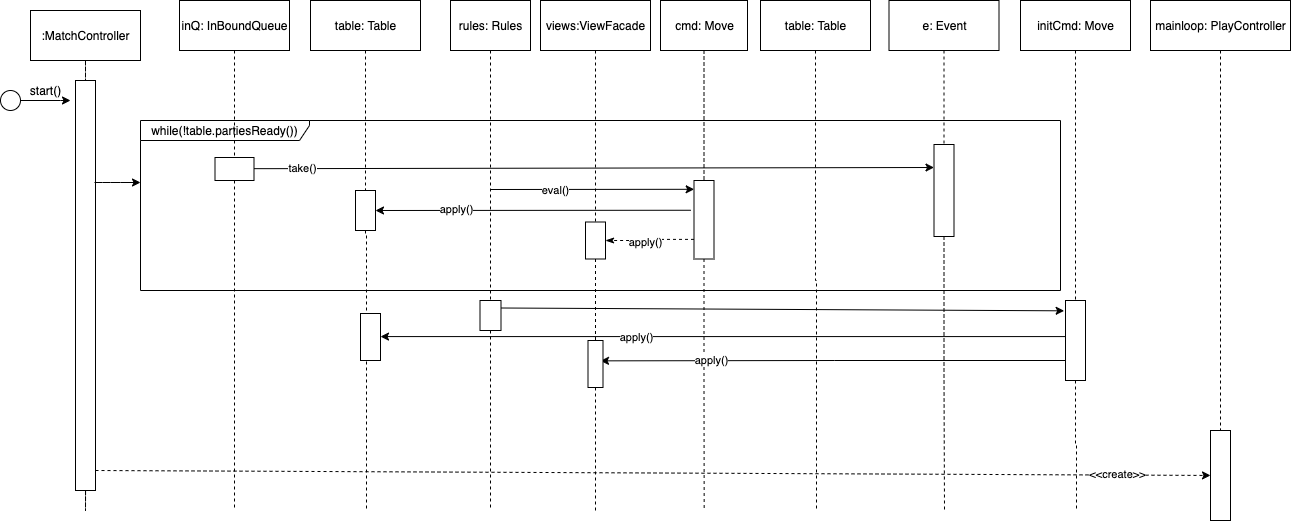

The diagram above was exported from draw.io. Its source (the exported page's mxGraphModel, read from the mxfile embedded in the PNG):
<mxGraphModel dx="2065" dy="621" grid="1" gridSize="10" guides="1" tooltips="1" connect="1" arrows="1" fold="1" page="1" pageScale="1" pageWidth="583" pageHeight="413" math="0" shadow="0">
  <root>
    <mxCell id="0" />
    <mxCell id="1" parent="0" />
    <mxCell id="oaqEy7qlTNhYgy0s8coF-92" value="while(!table.partiesReady())" style="shape=umlFrame;whiteSpace=wrap;html=1;width=169;height=20;" vertex="1" parent="1">
      <mxGeometry x="-440" y="170" width="920" height="170" as="geometry" />
    </mxCell>
    <mxCell id="oaqEy7qlTNhYgy0s8coF-68" value=":MatchController" style="html=1;" vertex="1" parent="1">
      <mxGeometry x="-550" y="60" width="110" height="50" as="geometry" />
    </mxCell>
    <mxCell id="oaqEy7qlTNhYgy0s8coF-77" style="edgeStyle=orthogonalEdgeStyle;rounded=0;orthogonalLoop=1;jettySize=auto;html=1;dashed=1;endArrow=none;endFill=0;" edge="1" parent="1" source="oaqEy7qlTNhYgy0s8coF-113">
      <mxGeometry relative="1" as="geometry">
        <mxPoint x="-214" y="560" as="targetPoint" />
        <Array as="points">
          <mxPoint x="-215" y="285" />
          <mxPoint x="-214" y="285" />
        </Array>
      </mxGeometry>
    </mxCell>
    <mxCell id="oaqEy7qlTNhYgy0s8coF-69" value="table: Table" style="html=1;" vertex="1" parent="1">
      <mxGeometry x="-270" y="50" width="110" height="50" as="geometry" />
    </mxCell>
    <mxCell id="oaqEy7qlTNhYgy0s8coF-78" style="edgeStyle=orthogonalEdgeStyle;rounded=0;orthogonalLoop=1;jettySize=auto;html=1;dashed=1;endArrow=none;endFill=0;" edge="1" parent="1" source="oaqEy7qlTNhYgy0s8coF-122">
      <mxGeometry relative="1" as="geometry">
        <mxPoint x="-90" y="560" as="targetPoint" />
        <Array as="points">
          <mxPoint x="-90" y="490" />
        </Array>
      </mxGeometry>
    </mxCell>
    <mxCell id="oaqEy7qlTNhYgy0s8coF-70" value="rules: Rules" style="html=1;" vertex="1" parent="1">
      <mxGeometry x="-130" y="50" width="80" height="50" as="geometry" />
    </mxCell>
    <mxCell id="oaqEy7qlTNhYgy0s8coF-79" style="edgeStyle=orthogonalEdgeStyle;rounded=0;orthogonalLoop=1;jettySize=auto;html=1;dashed=1;endArrow=none;endFill=0;" edge="1" parent="1" source="oaqEy7qlTNhYgy0s8coF-71">
      <mxGeometry relative="1" as="geometry">
        <mxPoint x="236" y="560" as="targetPoint" />
      </mxGeometry>
    </mxCell>
    <mxCell id="oaqEy7qlTNhYgy0s8coF-71" value="table: Table" style="html=1;" vertex="1" parent="1">
      <mxGeometry x="180" y="50" width="110" height="50" as="geometry" />
    </mxCell>
    <mxCell id="oaqEy7qlTNhYgy0s8coF-80" style="edgeStyle=orthogonalEdgeStyle;rounded=0;orthogonalLoop=1;jettySize=auto;html=1;dashed=1;endArrow=none;endFill=0;" edge="1" parent="1" source="oaqEy7qlTNhYgy0s8coF-93">
      <mxGeometry relative="1" as="geometry">
        <mxPoint x="-346" y="560" as="targetPoint" />
        <Array as="points">
          <mxPoint x="-346" y="410" />
        </Array>
      </mxGeometry>
    </mxCell>
    <mxCell id="oaqEy7qlTNhYgy0s8coF-72" value="inQ: InBoundQueue" style="html=1;" vertex="1" parent="1">
      <mxGeometry x="-401" y="50" width="110" height="50" as="geometry" />
    </mxCell>
    <mxCell id="oaqEy7qlTNhYgy0s8coF-81" style="edgeStyle=orthogonalEdgeStyle;rounded=0;orthogonalLoop=1;jettySize=auto;html=1;dashed=1;endArrow=none;endFill=0;" edge="1" parent="1" source="oaqEy7qlTNhYgy0s8coF-125">
      <mxGeometry relative="1" as="geometry">
        <mxPoint x="496" y="560" as="targetPoint" />
        <Array as="points">
          <mxPoint x="495" y="495" />
          <mxPoint x="496" y="495" />
        </Array>
      </mxGeometry>
    </mxCell>
    <mxCell id="oaqEy7qlTNhYgy0s8coF-73" value="initCmd: Move" style="html=1;" vertex="1" parent="1">
      <mxGeometry x="440" y="50" width="110" height="50" as="geometry" />
    </mxCell>
    <mxCell id="oaqEy7qlTNhYgy0s8coF-74" value="cmd: Move" style="html=1;" vertex="1" parent="1">
      <mxGeometry x="80" y="50" width="87" height="50" as="geometry" />
    </mxCell>
    <mxCell id="oaqEy7qlTNhYgy0s8coF-87" style="edgeStyle=orthogonalEdgeStyle;rounded=0;orthogonalLoop=1;jettySize=auto;html=1;endArrow=classic;endFill=1;startArrow=none;startFill=0;" edge="1" parent="1" source="oaqEy7qlTNhYgy0s8coF-82">
      <mxGeometry relative="1" as="geometry">
        <mxPoint x="-510" y="150" as="targetPoint" />
        <Array as="points">
          <mxPoint x="-520" y="150" />
        </Array>
      </mxGeometry>
    </mxCell>
    <mxCell id="oaqEy7qlTNhYgy0s8coF-82" value="" style="ellipse;whiteSpace=wrap;html=1;aspect=fixed;" vertex="1" parent="1">
      <mxGeometry x="-580" y="140" width="20" height="20" as="geometry" />
    </mxCell>
    <mxCell id="oaqEy7qlTNhYgy0s8coF-98" style="edgeStyle=orthogonalEdgeStyle;rounded=0;orthogonalLoop=1;jettySize=auto;html=1;exitX=0.5;exitY=1;exitDx=0;exitDy=0;startArrow=none;startFill=0;endArrow=none;endFill=0;dashed=1;" edge="1" parent="1" source="oaqEy7qlTNhYgy0s8coF-84">
      <mxGeometry relative="1" as="geometry">
        <mxPoint x="-494.655172413793" y="470" as="targetPoint" />
      </mxGeometry>
    </mxCell>
    <mxCell id="oaqEy7qlTNhYgy0s8coF-137" style="edgeStyle=orthogonalEdgeStyle;rounded=0;orthogonalLoop=1;jettySize=auto;html=1;dashed=1;startArrow=none;startFill=0;endArrow=none;endFill=0;" edge="1" parent="1" source="oaqEy7qlTNhYgy0s8coF-84">
      <mxGeometry relative="1" as="geometry">
        <mxPoint x="-495" y="560" as="targetPoint" />
      </mxGeometry>
    </mxCell>
    <mxCell id="oaqEy7qlTNhYgy0s8coF-84" value="" style="rounded=0;whiteSpace=wrap;html=1;" vertex="1" parent="1">
      <mxGeometry x="-505" y="130" width="20" height="410" as="geometry" />
    </mxCell>
    <mxCell id="oaqEy7qlTNhYgy0s8coF-86" style="edgeStyle=orthogonalEdgeStyle;rounded=0;orthogonalLoop=1;jettySize=auto;html=1;dashed=1;endArrow=none;endFill=0;" edge="1" parent="1" source="oaqEy7qlTNhYgy0s8coF-68" target="oaqEy7qlTNhYgy0s8coF-84">
      <mxGeometry relative="1" as="geometry">
        <mxPoint x="-495" y="470" as="targetPoint" />
        <mxPoint x="-495" y="110" as="sourcePoint" />
      </mxGeometry>
    </mxCell>
    <mxCell id="oaqEy7qlTNhYgy0s8coF-88" value="start()" style="text;html=1;align=center;verticalAlign=middle;resizable=0;points=[];autosize=1;" vertex="1" parent="1">
      <mxGeometry x="-560" y="130" width="50" height="20" as="geometry" />
    </mxCell>
    <mxCell id="oaqEy7qlTNhYgy0s8coF-91" value="e: Event" style="html=1;" vertex="1" parent="1">
      <mxGeometry x="308.5" y="50" width="110" height="50" as="geometry" />
    </mxCell>
    <mxCell id="oaqEy7qlTNhYgy0s8coF-93" value="" style="rounded=0;whiteSpace=wrap;html=1;" vertex="1" parent="1">
      <mxGeometry x="-365.5" y="207" width="39" height="23" as="geometry" />
    </mxCell>
    <mxCell id="oaqEy7qlTNhYgy0s8coF-94" style="edgeStyle=orthogonalEdgeStyle;rounded=0;orthogonalLoop=1;jettySize=auto;html=1;dashed=1;endArrow=none;endFill=0;" edge="1" parent="1" source="oaqEy7qlTNhYgy0s8coF-72" target="oaqEy7qlTNhYgy0s8coF-93">
      <mxGeometry relative="1" as="geometry">
        <mxPoint x="-345.4999999999998" y="475.5" as="targetPoint" />
        <mxPoint x="-345.98275862068976" y="105.5" as="sourcePoint" />
      </mxGeometry>
    </mxCell>
    <mxCell id="oaqEy7qlTNhYgy0s8coF-97" value="" style="endArrow=classic;html=1;" edge="1" parent="1">
      <mxGeometry width="50" height="50" relative="1" as="geometry">
        <mxPoint x="-486" y="232" as="sourcePoint" />
        <mxPoint x="-440" y="232" as="targetPoint" />
        <Array as="points">
          <mxPoint x="-470" y="232" />
        </Array>
      </mxGeometry>
    </mxCell>
    <mxCell id="oaqEy7qlTNhYgy0s8coF-99" value="" style="endArrow=classic;html=1;entryX=0.75;entryY=0;entryDx=0;entryDy=0;" edge="1" parent="1" target="oaqEy7qlTNhYgy0s8coF-103">
      <mxGeometry width="50" height="50" relative="1" as="geometry">
        <mxPoint x="-326.5" y="218.16" as="sourcePoint" />
        <mxPoint x="260" y="218" as="targetPoint" />
        <Array as="points">
          <mxPoint x="-310.5" y="218.16" />
        </Array>
      </mxGeometry>
    </mxCell>
    <mxCell id="oaqEy7qlTNhYgy0s8coF-100" value="take()" style="edgeLabel;html=1;align=center;verticalAlign=middle;resizable=0;points=[];" vertex="1" connectable="0" parent="oaqEy7qlTNhYgy0s8coF-99">
      <mxGeometry x="-0.8578" y="1" relative="1" as="geometry">
        <mxPoint as="offset" />
      </mxGeometry>
    </mxCell>
    <mxCell id="oaqEy7qlTNhYgy0s8coF-119" style="edgeStyle=orthogonalEdgeStyle;rounded=0;orthogonalLoop=1;jettySize=auto;html=1;dashed=1;startArrow=none;startFill=0;endArrow=none;endFill=0;" edge="1" parent="1" source="oaqEy7qlTNhYgy0s8coF-103">
      <mxGeometry relative="1" as="geometry">
        <mxPoint x="364" y="560" as="targetPoint" />
      </mxGeometry>
    </mxCell>
    <mxCell id="oaqEy7qlTNhYgy0s8coF-103" value="" style="rounded=0;whiteSpace=wrap;html=1;rotation=-90;" vertex="1" parent="1">
      <mxGeometry x="317.5" y="230" width="92" height="20" as="geometry" />
    </mxCell>
    <mxCell id="oaqEy7qlTNhYgy0s8coF-104" style="edgeStyle=orthogonalEdgeStyle;rounded=0;orthogonalLoop=1;jettySize=auto;html=1;dashed=1;endArrow=none;endFill=0;" edge="1" parent="1" source="oaqEy7qlTNhYgy0s8coF-91">
      <mxGeometry relative="1" as="geometry">
        <mxPoint x="363.5" y="193.99999999999977" as="targetPoint" />
        <mxPoint x="363.50000000000045" y="100" as="sourcePoint" />
        <Array as="points" />
      </mxGeometry>
    </mxCell>
    <mxCell id="oaqEy7qlTNhYgy0s8coF-105" value="" style="endArrow=classic;html=1;entryX=0.008;entryY=0.112;entryDx=0;entryDy=0;entryPerimeter=0;" edge="1" parent="1" target="oaqEy7qlTNhYgy0s8coF-106">
      <mxGeometry width="50" height="50" relative="1" as="geometry">
        <mxPoint x="-90" y="239" as="sourcePoint" />
        <mxPoint y="240" as="targetPoint" />
      </mxGeometry>
    </mxCell>
    <mxCell id="oaqEy7qlTNhYgy0s8coF-107" value="eval()" style="edgeLabel;html=1;align=center;verticalAlign=middle;resizable=0;points=[];" vertex="1" connectable="0" parent="oaqEy7qlTNhYgy0s8coF-105">
      <mxGeometry x="-0.4505" y="4" relative="1" as="geometry">
        <mxPoint x="8.31" y="4.31" as="offset" />
      </mxGeometry>
    </mxCell>
    <mxCell id="oaqEy7qlTNhYgy0s8coF-108" value="" style="endArrow=classic;html=1;exitX=-0.158;exitY=0.379;exitDx=0;exitDy=0;exitPerimeter=0;entryX=1;entryY=0.5;entryDx=0;entryDy=0;" edge="1" parent="1" source="oaqEy7qlTNhYgy0s8coF-106" target="oaqEy7qlTNhYgy0s8coF-113">
      <mxGeometry width="50" height="50" relative="1" as="geometry">
        <mxPoint x="-10" y="260" as="sourcePoint" />
        <mxPoint x="-210" y="260" as="targetPoint" />
      </mxGeometry>
    </mxCell>
    <mxCell id="oaqEy7qlTNhYgy0s8coF-109" value="apply()" style="edgeLabel;html=1;align=center;verticalAlign=middle;resizable=0;points=[];" vertex="1" connectable="0" parent="oaqEy7qlTNhYgy0s8coF-108">
      <mxGeometry x="0.4902" y="-1" relative="1" as="geometry">
        <mxPoint as="offset" />
      </mxGeometry>
    </mxCell>
    <mxCell id="oaqEy7qlTNhYgy0s8coF-112" style="edgeStyle=orthogonalEdgeStyle;rounded=0;orthogonalLoop=1;jettySize=auto;html=1;exitX=0.5;exitY=1;exitDx=0;exitDy=0;dashed=1;startArrow=none;startFill=0;endArrow=none;endFill=0;" edge="1" parent="1" source="oaqEy7qlTNhYgy0s8coF-130">
      <mxGeometry relative="1" as="geometry">
        <mxPoint x="15" y="560" as="targetPoint" />
      </mxGeometry>
    </mxCell>
    <mxCell id="oaqEy7qlTNhYgy0s8coF-110" value="views:ViewFacade" style="html=1;" vertex="1" parent="1">
      <mxGeometry x="-40" y="50" width="110" height="50" as="geometry" />
    </mxCell>
    <mxCell id="oaqEy7qlTNhYgy0s8coF-117" style="edgeStyle=orthogonalEdgeStyle;rounded=0;orthogonalLoop=1;jettySize=auto;html=1;exitX=0;exitY=0.75;exitDx=0;exitDy=0;entryX=1;entryY=0.5;entryDx=0;entryDy=0;dashed=1;startArrow=none;startFill=0;endArrow=classicThin;endFill=1;" edge="1" parent="1" source="oaqEy7qlTNhYgy0s8coF-106" target="oaqEy7qlTNhYgy0s8coF-115">
      <mxGeometry relative="1" as="geometry" />
    </mxCell>
    <mxCell id="oaqEy7qlTNhYgy0s8coF-118" value="apply()" style="edgeLabel;html=1;align=center;verticalAlign=middle;resizable=0;points=[];" vertex="1" connectable="0" parent="oaqEy7qlTNhYgy0s8coF-117">
      <mxGeometry x="0.1262" y="1" relative="1" as="geometry">
        <mxPoint as="offset" />
      </mxGeometry>
    </mxCell>
    <mxCell id="oaqEy7qlTNhYgy0s8coF-136" style="edgeStyle=orthogonalEdgeStyle;rounded=0;orthogonalLoop=1;jettySize=auto;html=1;exitX=0.5;exitY=1;exitDx=0;exitDy=0;dashed=1;startArrow=none;startFill=0;endArrow=none;endFill=0;" edge="1" parent="1" source="oaqEy7qlTNhYgy0s8coF-106">
      <mxGeometry relative="1" as="geometry">
        <mxPoint x="123.66666666666674" y="560" as="targetPoint" />
      </mxGeometry>
    </mxCell>
    <mxCell id="oaqEy7qlTNhYgy0s8coF-106" value="" style="rounded=0;whiteSpace=wrap;html=1;" vertex="1" parent="1">
      <mxGeometry x="113.5" y="230" width="20" height="78.5" as="geometry" />
    </mxCell>
    <mxCell id="oaqEy7qlTNhYgy0s8coF-111" style="edgeStyle=orthogonalEdgeStyle;rounded=0;orthogonalLoop=1;jettySize=auto;html=1;exitX=0.5;exitY=1;exitDx=0;exitDy=0;dashed=1;startArrow=none;startFill=0;endArrow=none;endFill=0;" edge="1" parent="1" source="oaqEy7qlTNhYgy0s8coF-74" target="oaqEy7qlTNhYgy0s8coF-106">
      <mxGeometry relative="1" as="geometry">
        <mxPoint x="24.000000000000227" y="510" as="targetPoint" />
        <mxPoint x="113.49999999999977" y="100" as="sourcePoint" />
        <Array as="points">
          <mxPoint x="124" y="165" />
          <mxPoint x="124" y="270" />
        </Array>
      </mxGeometry>
    </mxCell>
    <mxCell id="oaqEy7qlTNhYgy0s8coF-113" value="" style="rounded=0;whiteSpace=wrap;html=1;" vertex="1" parent="1">
      <mxGeometry x="-225" y="240" width="20" height="40" as="geometry" />
    </mxCell>
    <mxCell id="oaqEy7qlTNhYgy0s8coF-114" style="edgeStyle=orthogonalEdgeStyle;rounded=0;orthogonalLoop=1;jettySize=auto;html=1;dashed=1;endArrow=none;endFill=0;" edge="1" parent="1" source="oaqEy7qlTNhYgy0s8coF-69" target="oaqEy7qlTNhYgy0s8coF-113">
      <mxGeometry relative="1" as="geometry">
        <mxPoint x="-214" y="470" as="targetPoint" />
        <mxPoint x="-215" y="100" as="sourcePoint" />
        <Array as="points" />
      </mxGeometry>
    </mxCell>
    <mxCell id="oaqEy7qlTNhYgy0s8coF-115" value="" style="rounded=0;whiteSpace=wrap;html=1;" vertex="1" parent="1">
      <mxGeometry x="5" y="271.5" width="20" height="37" as="geometry" />
    </mxCell>
    <mxCell id="oaqEy7qlTNhYgy0s8coF-116" style="edgeStyle=orthogonalEdgeStyle;rounded=0;orthogonalLoop=1;jettySize=auto;html=1;exitX=0.5;exitY=1;exitDx=0;exitDy=0;dashed=1;startArrow=none;startFill=0;endArrow=none;endFill=0;" edge="1" parent="1" source="oaqEy7qlTNhYgy0s8coF-110" target="oaqEy7qlTNhYgy0s8coF-115">
      <mxGeometry relative="1" as="geometry">
        <mxPoint x="15.333333333333485" y="510" as="targetPoint" />
        <mxPoint x="15" y="100" as="sourcePoint" />
      </mxGeometry>
    </mxCell>
    <mxCell id="oaqEy7qlTNhYgy0s8coF-122" value="" style="rounded=0;whiteSpace=wrap;html=1;" vertex="1" parent="1">
      <mxGeometry x="-100.5" y="350" width="21" height="30" as="geometry" />
    </mxCell>
    <mxCell id="oaqEy7qlTNhYgy0s8coF-123" style="edgeStyle=orthogonalEdgeStyle;rounded=0;orthogonalLoop=1;jettySize=auto;html=1;dashed=1;endArrow=none;endFill=0;" edge="1" parent="1" source="oaqEy7qlTNhYgy0s8coF-70" target="oaqEy7qlTNhYgy0s8coF-122">
      <mxGeometry relative="1" as="geometry">
        <mxPoint x="-83" y="490" as="targetPoint" />
        <mxPoint x="-90" y="100" as="sourcePoint" />
        <Array as="points" />
      </mxGeometry>
    </mxCell>
    <mxCell id="oaqEy7qlTNhYgy0s8coF-124" value="" style="endArrow=classic;html=1;exitX=1;exitY=0.25;exitDx=0;exitDy=0;entryX=-0.067;entryY=0.129;entryDx=0;entryDy=0;entryPerimeter=0;" edge="1" parent="1" source="oaqEy7qlTNhYgy0s8coF-122" target="oaqEy7qlTNhYgy0s8coF-125">
      <mxGeometry width="50" height="50" relative="1" as="geometry">
        <mxPoint x="-70" y="400" as="sourcePoint" />
        <mxPoint x="480" y="363" as="targetPoint" />
      </mxGeometry>
    </mxCell>
    <mxCell id="oaqEy7qlTNhYgy0s8coF-132" style="edgeStyle=orthogonalEdgeStyle;rounded=0;orthogonalLoop=1;jettySize=auto;html=1;exitX=0;exitY=0.75;exitDx=0;exitDy=0;startArrow=none;startFill=0;endArrow=classic;endFill=1;entryX=0.833;entryY=0.433;entryDx=0;entryDy=0;entryPerimeter=0;" edge="1" parent="1" source="oaqEy7qlTNhYgy0s8coF-125" target="oaqEy7qlTNhYgy0s8coF-130">
      <mxGeometry relative="1" as="geometry">
        <mxPoint x="30" y="410.33333333333337" as="targetPoint" />
      </mxGeometry>
    </mxCell>
    <mxCell id="oaqEy7qlTNhYgy0s8coF-133" value="apply()" style="edgeLabel;html=1;align=center;verticalAlign=middle;resizable=0;points=[];" vertex="1" connectable="0" parent="oaqEy7qlTNhYgy0s8coF-132">
      <mxGeometry x="0.5241" y="-1" relative="1" as="geometry">
        <mxPoint as="offset" />
      </mxGeometry>
    </mxCell>
    <mxCell id="oaqEy7qlTNhYgy0s8coF-125" value="" style="rounded=0;whiteSpace=wrap;html=1;" vertex="1" parent="1">
      <mxGeometry x="485" y="350" width="20" height="80" as="geometry" />
    </mxCell>
    <mxCell id="oaqEy7qlTNhYgy0s8coF-126" style="edgeStyle=orthogonalEdgeStyle;rounded=0;orthogonalLoop=1;jettySize=auto;html=1;dashed=1;endArrow=none;endFill=0;" edge="1" parent="1" source="oaqEy7qlTNhYgy0s8coF-73" target="oaqEy7qlTNhYgy0s8coF-125">
      <mxGeometry relative="1" as="geometry">
        <mxPoint x="495.5" y="470" as="targetPoint" />
        <mxPoint x="495" y="100" as="sourcePoint" />
      </mxGeometry>
    </mxCell>
    <mxCell id="oaqEy7qlTNhYgy0s8coF-127" value="" style="endArrow=classic;html=1;" edge="1" parent="1">
      <mxGeometry width="50" height="50" relative="1" as="geometry">
        <mxPoint x="485" y="386.08" as="sourcePoint" />
        <mxPoint x="-200" y="386.08" as="targetPoint" />
      </mxGeometry>
    </mxCell>
    <mxCell id="oaqEy7qlTNhYgy0s8coF-129" value="apply()" style="edgeLabel;html=1;align=center;verticalAlign=middle;resizable=0;points=[];" vertex="1" connectable="0" parent="oaqEy7qlTNhYgy0s8coF-127">
      <mxGeometry x="0.2569" relative="1" as="geometry">
        <mxPoint as="offset" />
      </mxGeometry>
    </mxCell>
    <mxCell id="oaqEy7qlTNhYgy0s8coF-128" value="" style="rounded=0;whiteSpace=wrap;html=1;" vertex="1" parent="1">
      <mxGeometry x="-220" y="363" width="20" height="47" as="geometry" />
    </mxCell>
    <mxCell id="oaqEy7qlTNhYgy0s8coF-130" value="" style="rounded=0;whiteSpace=wrap;html=1;" vertex="1" parent="1">
      <mxGeometry x="7.5" y="390" width="15" height="47" as="geometry" />
    </mxCell>
    <mxCell id="oaqEy7qlTNhYgy0s8coF-131" style="edgeStyle=orthogonalEdgeStyle;rounded=0;orthogonalLoop=1;jettySize=auto;html=1;exitX=0.5;exitY=1;exitDx=0;exitDy=0;dashed=1;startArrow=none;startFill=0;endArrow=none;endFill=0;" edge="1" parent="1" source="oaqEy7qlTNhYgy0s8coF-115" target="oaqEy7qlTNhYgy0s8coF-130">
      <mxGeometry relative="1" as="geometry">
        <mxPoint x="15.333333333333485" y="510" as="targetPoint" />
        <mxPoint x="15" y="308.5" as="sourcePoint" />
      </mxGeometry>
    </mxCell>
    <mxCell id="oaqEy7qlTNhYgy0s8coF-135" style="edgeStyle=orthogonalEdgeStyle;rounded=0;orthogonalLoop=1;jettySize=auto;html=1;startArrow=none;startFill=0;endArrow=none;endFill=0;dashed=1;" edge="1" parent="1" source="oaqEy7qlTNhYgy0s8coF-139">
      <mxGeometry relative="1" as="geometry">
        <mxPoint x="640" y="570" as="targetPoint" />
        <Array as="points">
          <mxPoint x="640" y="490" />
        </Array>
      </mxGeometry>
    </mxCell>
    <mxCell id="oaqEy7qlTNhYgy0s8coF-134" value="mainloop: PlayController" style="html=1;" vertex="1" parent="1">
      <mxGeometry x="570" y="50" width="140" height="50" as="geometry" />
    </mxCell>
    <mxCell id="oaqEy7qlTNhYgy0s8coF-138" value="" style="endArrow=classic;html=1;dashed=1;" edge="1" parent="1" target="oaqEy7qlTNhYgy0s8coF-139">
      <mxGeometry width="50" height="50" relative="1" as="geometry">
        <mxPoint x="-485" y="520" as="sourcePoint" />
        <mxPoint x="630" y="520" as="targetPoint" />
      </mxGeometry>
    </mxCell>
    <mxCell id="oaqEy7qlTNhYgy0s8coF-141" value="&amp;lt;&amp;lt;create&amp;gt;&amp;gt;" style="edgeLabel;html=1;align=center;verticalAlign=middle;resizable=0;points=[];" vertex="1" connectable="0" parent="oaqEy7qlTNhYgy0s8coF-138">
      <mxGeometry x="0.8332" y="1" relative="1" as="geometry">
        <mxPoint as="offset" />
      </mxGeometry>
    </mxCell>
    <mxCell id="oaqEy7qlTNhYgy0s8coF-139" value="" style="rounded=0;whiteSpace=wrap;html=1;" vertex="1" parent="1">
      <mxGeometry x="630" y="480" width="20" height="90" as="geometry" />
    </mxCell>
    <mxCell id="oaqEy7qlTNhYgy0s8coF-140" style="edgeStyle=orthogonalEdgeStyle;rounded=0;orthogonalLoop=1;jettySize=auto;html=1;startArrow=none;startFill=0;endArrow=none;endFill=0;dashed=1;" edge="1" parent="1" source="oaqEy7qlTNhYgy0s8coF-134" target="oaqEy7qlTNhYgy0s8coF-139">
      <mxGeometry relative="1" as="geometry">
        <mxPoint x="640" y="570" as="targetPoint" />
        <mxPoint x="640" y="100" as="sourcePoint" />
        <Array as="points" />
      </mxGeometry>
    </mxCell>
  </root>
</mxGraphModel>